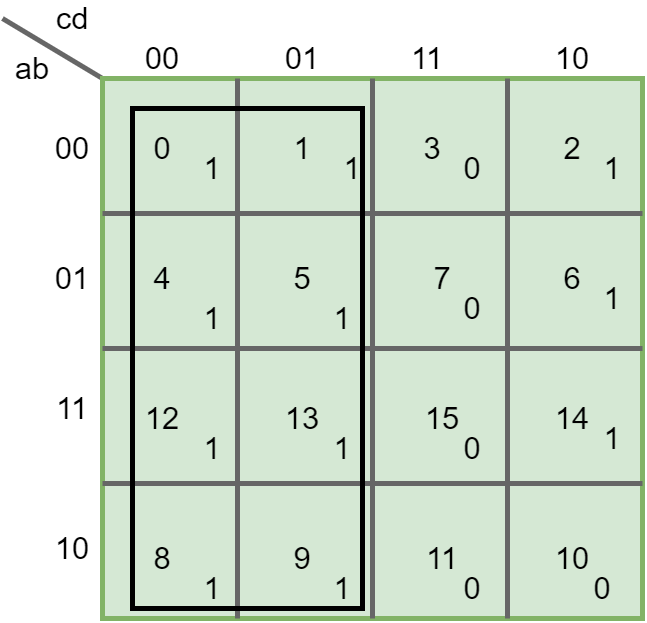

The diagram above was exported from draw.io. Its source (the exported page's mxGraphModel, read from the mxfile embedded in the PNG):
<mxGraphModel dx="1391" dy="944" grid="1" gridSize="10" guides="1" tooltips="1" connect="1" arrows="1" fold="1" page="1" pageScale="1" pageWidth="1169" pageHeight="827" math="0" shadow="0">
  <root>
    <mxCell id="_Si_7o2lApoSUrVe84T6-0" />
    <mxCell id="_Si_7o2lApoSUrVe84T6-1" parent="_Si_7o2lApoSUrVe84T6-0" />
    <mxCell id="_Si_7o2lApoSUrVe84T6-10" value="cd" style="text;html=1;strokeColor=none;fillColor=none;align=center;verticalAlign=middle;whiteSpace=wrap;rounded=0;fontSize=31;" vertex="1" parent="_Si_7o2lApoSUrVe84T6-1">
      <mxGeometry x="210" y="40" width="40" height="20" as="geometry" />
    </mxCell>
    <mxCell id="_Si_7o2lApoSUrVe84T6-11" value="" style="endArrow=none;html=1;strokeWidth=5;fontSize=22;entryX=0;entryY=0;entryDx=0;entryDy=0;fillColor=#f5f5f5;strokeColor=#666666;" edge="1" parent="_Si_7o2lApoSUrVe84T6-1" target="_Si_7o2lApoSUrVe84T6-2">
      <mxGeometry width="50" height="50" relative="1" as="geometry">
        <mxPoint x="160" y="50" as="sourcePoint" />
        <mxPoint x="210" y="30" as="targetPoint" />
      </mxGeometry>
    </mxCell>
    <mxCell id="_Si_7o2lApoSUrVe84T6-14" value="ab" style="text;html=1;strokeColor=none;fillColor=none;align=center;verticalAlign=middle;whiteSpace=wrap;rounded=0;fontSize=31;" vertex="1" parent="_Si_7o2lApoSUrVe84T6-1">
      <mxGeometry x="170" y="90" width="40" height="20" as="geometry" />
    </mxCell>
    <mxCell id="_Si_7o2lApoSUrVe84T6-15" value="00" style="text;html=1;strokeColor=none;fillColor=none;align=center;verticalAlign=middle;whiteSpace=wrap;rounded=0;fontSize=31;" vertex="1" parent="_Si_7o2lApoSUrVe84T6-1">
      <mxGeometry x="300" y="80" width="40" height="20" as="geometry" />
    </mxCell>
    <mxCell id="_Si_7o2lApoSUrVe84T6-16" value="01" style="text;html=1;strokeColor=none;fillColor=none;align=center;verticalAlign=middle;whiteSpace=wrap;rounded=0;fontSize=31;" vertex="1" parent="_Si_7o2lApoSUrVe84T6-1">
      <mxGeometry x="440" y="80" width="40" height="20" as="geometry" />
    </mxCell>
    <mxCell id="_Si_7o2lApoSUrVe84T6-17" value="11" style="text;html=1;strokeColor=none;fillColor=none;align=center;verticalAlign=middle;whiteSpace=wrap;rounded=0;fontSize=31;" vertex="1" parent="_Si_7o2lApoSUrVe84T6-1">
      <mxGeometry x="565" y="80" width="40" height="20" as="geometry" />
    </mxCell>
    <mxCell id="_Si_7o2lApoSUrVe84T6-18" value="10" style="text;html=1;strokeColor=none;fillColor=none;align=center;verticalAlign=middle;whiteSpace=wrap;rounded=0;fontSize=31;" vertex="1" parent="_Si_7o2lApoSUrVe84T6-1">
      <mxGeometry x="710" y="80" width="40" height="20" as="geometry" />
    </mxCell>
    <mxCell id="_Si_7o2lApoSUrVe84T6-19" value="00" style="text;html=1;strokeColor=none;fillColor=none;align=center;verticalAlign=middle;whiteSpace=wrap;rounded=0;fontSize=31;" vertex="1" parent="_Si_7o2lApoSUrVe84T6-1">
      <mxGeometry x="210" y="170" width="40" height="20" as="geometry" />
    </mxCell>
    <mxCell id="_Si_7o2lApoSUrVe84T6-20" value="01" style="text;html=1;strokeColor=none;fillColor=none;align=center;verticalAlign=middle;whiteSpace=wrap;rounded=0;fontSize=31;" vertex="1" parent="_Si_7o2lApoSUrVe84T6-1">
      <mxGeometry x="210" y="300" width="40" height="20" as="geometry" />
    </mxCell>
    <mxCell id="_Si_7o2lApoSUrVe84T6-21" value="11" style="text;html=1;strokeColor=none;fillColor=none;align=center;verticalAlign=middle;whiteSpace=wrap;rounded=0;fontSize=31;" vertex="1" parent="_Si_7o2lApoSUrVe84T6-1">
      <mxGeometry x="210" y="430" width="40" height="20" as="geometry" />
    </mxCell>
    <mxCell id="_Si_7o2lApoSUrVe84T6-22" value="10" style="text;html=1;strokeColor=none;fillColor=none;align=center;verticalAlign=middle;whiteSpace=wrap;rounded=0;fontSize=31;" vertex="1" parent="_Si_7o2lApoSUrVe84T6-1">
      <mxGeometry x="210" y="570" width="40" height="20" as="geometry" />
    </mxCell>
    <mxCell id="_Si_7o2lApoSUrVe84T6-2" value="" style="whiteSpace=wrap;html=1;aspect=fixed;strokeWidth=5;fillColor=#d5e8d4;fontSize=20;strokeColor=#82b366;" vertex="1" parent="_Si_7o2lApoSUrVe84T6-1">
      <mxGeometry x="260" y="110" width="540" height="540" as="geometry" />
    </mxCell>
    <mxCell id="_Si_7o2lApoSUrVe84T6-3" value="" style="endArrow=none;html=1;fontSize=20;entryX=0.25;entryY=0;entryDx=0;entryDy=0;exitX=0.25;exitY=1;exitDx=0;exitDy=0;fillColor=#f5f5f5;strokeColor=#666666;strokeWidth=5;" edge="1" parent="_Si_7o2lApoSUrVe84T6-1" source="_Si_7o2lApoSUrVe84T6-2" target="_Si_7o2lApoSUrVe84T6-2">
      <mxGeometry width="50" height="50" relative="1" as="geometry">
        <mxPoint x="420" y="260" as="sourcePoint" />
        <mxPoint x="470" y="210" as="targetPoint" />
      </mxGeometry>
    </mxCell>
    <mxCell id="_Si_7o2lApoSUrVe84T6-4" value="" style="endArrow=none;html=1;fontSize=20;fillColor=#f5f5f5;strokeColor=#666666;strokeWidth=5;entryX=0.5;entryY=0;entryDx=0;entryDy=0;exitX=0.5;exitY=1;exitDx=0;exitDy=0;" edge="1" parent="_Si_7o2lApoSUrVe84T6-1" source="_Si_7o2lApoSUrVe84T6-2" target="_Si_7o2lApoSUrVe84T6-2">
      <mxGeometry width="50" height="50" relative="1" as="geometry">
        <mxPoint x="530" y="640" as="sourcePoint" />
        <mxPoint x="530" y="210" as="targetPoint" />
      </mxGeometry>
    </mxCell>
    <mxCell id="_Si_7o2lApoSUrVe84T6-5" value="" style="endArrow=none;html=1;strokeWidth=5;fontSize=20;entryX=0.75;entryY=0;entryDx=0;entryDy=0;exitX=0.75;exitY=1;exitDx=0;exitDy=0;fillColor=#f5f5f5;strokeColor=#666666;" edge="1" parent="_Si_7o2lApoSUrVe84T6-1" source="_Si_7o2lApoSUrVe84T6-2" target="_Si_7o2lApoSUrVe84T6-2">
      <mxGeometry width="50" height="50" relative="1" as="geometry">
        <mxPoint x="570" y="320" as="sourcePoint" />
        <mxPoint x="620" y="270" as="targetPoint" />
      </mxGeometry>
    </mxCell>
    <mxCell id="_Si_7o2lApoSUrVe84T6-6" value="" style="endArrow=none;html=1;strokeWidth=5;fontSize=20;entryX=0;entryY=0.25;entryDx=0;entryDy=0;exitX=1;exitY=0.25;exitDx=0;exitDy=0;fillColor=#f5f5f5;strokeColor=#666666;" edge="1" parent="_Si_7o2lApoSUrVe84T6-1" source="_Si_7o2lApoSUrVe84T6-2" target="_Si_7o2lApoSUrVe84T6-2">
      <mxGeometry width="50" height="50" relative="1" as="geometry">
        <mxPoint x="120" y="310" as="sourcePoint" />
        <mxPoint x="170" y="260" as="targetPoint" />
      </mxGeometry>
    </mxCell>
    <mxCell id="_Si_7o2lApoSUrVe84T6-7" value="" style="endArrow=none;html=1;strokeWidth=5;fontSize=20;exitX=0;exitY=0.5;exitDx=0;exitDy=0;entryX=1;entryY=0.5;entryDx=0;entryDy=0;fillColor=#f5f5f5;strokeColor=#666666;" edge="1" parent="_Si_7o2lApoSUrVe84T6-1" source="_Si_7o2lApoSUrVe84T6-2" target="_Si_7o2lApoSUrVe84T6-2">
      <mxGeometry width="50" height="50" relative="1" as="geometry">
        <mxPoint x="280" y="460" as="sourcePoint" />
        <mxPoint x="730" y="380" as="targetPoint" />
      </mxGeometry>
    </mxCell>
    <mxCell id="_Si_7o2lApoSUrVe84T6-8" value="" style="endArrow=none;html=1;strokeWidth=5;fontSize=20;exitX=0;exitY=0.75;exitDx=0;exitDy=0;entryX=1;entryY=0.75;entryDx=0;entryDy=0;fillColor=#f5f5f5;strokeColor=#666666;" edge="1" parent="_Si_7o2lApoSUrVe84T6-1" source="_Si_7o2lApoSUrVe84T6-2" target="_Si_7o2lApoSUrVe84T6-2">
      <mxGeometry width="50" height="50" relative="1" as="geometry">
        <mxPoint x="330" y="530" as="sourcePoint" />
        <mxPoint x="380" y="480" as="targetPoint" />
      </mxGeometry>
    </mxCell>
    <mxCell id="_Si_7o2lApoSUrVe84T6-23" value="0" style="text;html=1;strokeColor=none;fillColor=none;align=center;verticalAlign=middle;whiteSpace=wrap;rounded=0;fontSize=31;" vertex="1" parent="_Si_7o2lApoSUrVe84T6-1">
      <mxGeometry x="300" y="170" width="40" height="20" as="geometry" />
    </mxCell>
    <mxCell id="_Si_7o2lApoSUrVe84T6-24" value="1" style="text;html=1;strokeColor=none;fillColor=none;align=center;verticalAlign=middle;whiteSpace=wrap;rounded=0;fontSize=31;" vertex="1" parent="_Si_7o2lApoSUrVe84T6-1">
      <mxGeometry x="440" y="170" width="40" height="20" as="geometry" />
    </mxCell>
    <mxCell id="_Si_7o2lApoSUrVe84T6-25" value="3" style="text;html=1;strokeColor=none;fillColor=none;align=center;verticalAlign=middle;whiteSpace=wrap;rounded=0;fontSize=31;" vertex="1" parent="_Si_7o2lApoSUrVe84T6-1">
      <mxGeometry x="570" y="170" width="40" height="20" as="geometry" />
    </mxCell>
    <mxCell id="_Si_7o2lApoSUrVe84T6-26" value="2" style="text;html=1;strokeColor=none;fillColor=none;align=center;verticalAlign=middle;whiteSpace=wrap;rounded=0;fontSize=31;" vertex="1" parent="_Si_7o2lApoSUrVe84T6-1">
      <mxGeometry x="710" y="170" width="40" height="20" as="geometry" />
    </mxCell>
    <mxCell id="_Si_7o2lApoSUrVe84T6-27" value="6" style="text;html=1;strokeColor=none;fillColor=none;align=center;verticalAlign=middle;whiteSpace=wrap;rounded=0;fontSize=31;" vertex="1" parent="_Si_7o2lApoSUrVe84T6-1">
      <mxGeometry x="710" y="300" width="40" height="20" as="geometry" />
    </mxCell>
    <mxCell id="_Si_7o2lApoSUrVe84T6-30" value="14" style="text;html=1;strokeColor=none;fillColor=none;align=center;verticalAlign=middle;whiteSpace=wrap;rounded=0;fontSize=31;" vertex="1" parent="_Si_7o2lApoSUrVe84T6-1">
      <mxGeometry x="710" y="440" width="40" height="20" as="geometry" />
    </mxCell>
    <mxCell id="_Si_7o2lApoSUrVe84T6-31" value="10" style="text;html=1;strokeColor=none;fillColor=none;align=center;verticalAlign=middle;whiteSpace=wrap;rounded=0;fontSize=31;" vertex="1" parent="_Si_7o2lApoSUrVe84T6-1">
      <mxGeometry x="710" y="580" width="40" height="20" as="geometry" />
    </mxCell>
    <mxCell id="_Si_7o2lApoSUrVe84T6-32" value="11" style="text;html=1;strokeColor=none;fillColor=none;align=center;verticalAlign=middle;whiteSpace=wrap;rounded=0;fontSize=31;" vertex="1" parent="_Si_7o2lApoSUrVe84T6-1">
      <mxGeometry x="580" y="580" width="40" height="20" as="geometry" />
    </mxCell>
    <mxCell id="_Si_7o2lApoSUrVe84T6-33" value="9" style="text;html=1;strokeColor=none;fillColor=none;align=center;verticalAlign=middle;whiteSpace=wrap;rounded=0;fontSize=31;" vertex="1" parent="_Si_7o2lApoSUrVe84T6-1">
      <mxGeometry x="440" y="580" width="40" height="20" as="geometry" />
    </mxCell>
    <mxCell id="_Si_7o2lApoSUrVe84T6-34" value="8" style="text;html=1;strokeColor=none;fillColor=none;align=center;verticalAlign=middle;whiteSpace=wrap;rounded=0;fontSize=31;" vertex="1" parent="_Si_7o2lApoSUrVe84T6-1">
      <mxGeometry x="300" y="580" width="40" height="20" as="geometry" />
    </mxCell>
    <mxCell id="_Si_7o2lApoSUrVe84T6-35" value="12" style="text;html=1;strokeColor=none;fillColor=none;align=center;verticalAlign=middle;whiteSpace=wrap;rounded=0;fontSize=31;" vertex="1" parent="_Si_7o2lApoSUrVe84T6-1">
      <mxGeometry x="300" y="440" width="40" height="20" as="geometry" />
    </mxCell>
    <mxCell id="_Si_7o2lApoSUrVe84T6-36" value="4" style="text;html=1;strokeColor=none;fillColor=none;align=center;verticalAlign=middle;whiteSpace=wrap;rounded=0;fontSize=31;" vertex="1" parent="_Si_7o2lApoSUrVe84T6-1">
      <mxGeometry x="300" y="300" width="40" height="20" as="geometry" />
    </mxCell>
    <mxCell id="_Si_7o2lApoSUrVe84T6-37" value="5" style="text;html=1;strokeColor=none;fillColor=none;align=center;verticalAlign=middle;whiteSpace=wrap;rounded=0;fontSize=31;" vertex="1" parent="_Si_7o2lApoSUrVe84T6-1">
      <mxGeometry x="440" y="300" width="40" height="20" as="geometry" />
    </mxCell>
    <mxCell id="_Si_7o2lApoSUrVe84T6-38" value="7" style="text;html=1;strokeColor=none;fillColor=none;align=center;verticalAlign=middle;whiteSpace=wrap;rounded=0;fontSize=31;" vertex="1" parent="_Si_7o2lApoSUrVe84T6-1">
      <mxGeometry x="580" y="300" width="40" height="20" as="geometry" />
    </mxCell>
    <mxCell id="_Si_7o2lApoSUrVe84T6-39" value="15" style="text;html=1;strokeColor=none;fillColor=none;align=center;verticalAlign=middle;whiteSpace=wrap;rounded=0;fontSize=31;" vertex="1" parent="_Si_7o2lApoSUrVe84T6-1">
      <mxGeometry x="580" y="440" width="40" height="20" as="geometry" />
    </mxCell>
    <mxCell id="_Si_7o2lApoSUrVe84T6-40" value="13" style="text;html=1;strokeColor=none;fillColor=none;align=center;verticalAlign=middle;whiteSpace=wrap;rounded=0;fontSize=31;" vertex="1" parent="_Si_7o2lApoSUrVe84T6-1">
      <mxGeometry x="440" y="440" width="40" height="20" as="geometry" />
    </mxCell>
    <mxCell id="_Si_7o2lApoSUrVe84T6-41" value="0" style="text;html=1;strokeColor=none;fillColor=none;align=center;verticalAlign=middle;whiteSpace=wrap;rounded=0;fontSize=31;" vertex="1" parent="_Si_7o2lApoSUrVe84T6-1">
      <mxGeometry x="610" y="190" width="40" height="20" as="geometry" />
    </mxCell>
    <mxCell id="_Si_7o2lApoSUrVe84T6-42" value="0" style="text;html=1;strokeColor=none;fillColor=none;align=center;verticalAlign=middle;whiteSpace=wrap;rounded=0;fontSize=31;" vertex="1" parent="_Si_7o2lApoSUrVe84T6-1">
      <mxGeometry x="610" y="330" width="40" height="20" as="geometry" />
    </mxCell>
    <mxCell id="_Si_7o2lApoSUrVe84T6-43" value="0" style="text;html=1;strokeColor=none;fillColor=none;align=center;verticalAlign=middle;whiteSpace=wrap;rounded=0;fontSize=31;" vertex="1" parent="_Si_7o2lApoSUrVe84T6-1">
      <mxGeometry x="610" y="470" width="40" height="20" as="geometry" />
    </mxCell>
    <mxCell id="_Si_7o2lApoSUrVe84T6-44" value="0" style="text;html=1;strokeColor=none;fillColor=none;align=center;verticalAlign=middle;whiteSpace=wrap;rounded=0;fontSize=31;" vertex="1" parent="_Si_7o2lApoSUrVe84T6-1">
      <mxGeometry x="610" y="610" width="40" height="20" as="geometry" />
    </mxCell>
    <mxCell id="_Si_7o2lApoSUrVe84T6-45" value="0" style="text;html=1;strokeColor=none;fillColor=none;align=center;verticalAlign=middle;whiteSpace=wrap;rounded=0;fontSize=31;" vertex="1" parent="_Si_7o2lApoSUrVe84T6-1">
      <mxGeometry x="740" y="610" width="40" height="20" as="geometry" />
    </mxCell>
    <mxCell id="_Si_7o2lApoSUrVe84T6-48" value="1" style="text;html=1;strokeColor=none;fillColor=none;align=center;verticalAlign=middle;whiteSpace=wrap;rounded=0;fontSize=31;" vertex="1" parent="_Si_7o2lApoSUrVe84T6-1">
      <mxGeometry x="750" y="190" width="40" height="20" as="geometry" />
    </mxCell>
    <mxCell id="_Si_7o2lApoSUrVe84T6-49" value="1" style="text;html=1;strokeColor=none;fillColor=none;align=center;verticalAlign=middle;whiteSpace=wrap;rounded=0;fontSize=31;" vertex="1" parent="_Si_7o2lApoSUrVe84T6-1">
      <mxGeometry x="750" y="320" width="40" height="20" as="geometry" />
    </mxCell>
    <mxCell id="_Si_7o2lApoSUrVe84T6-50" value="1" style="text;html=1;strokeColor=none;fillColor=none;align=center;verticalAlign=middle;whiteSpace=wrap;rounded=0;fontSize=31;" vertex="1" parent="_Si_7o2lApoSUrVe84T6-1">
      <mxGeometry x="750" y="460" width="40" height="20" as="geometry" />
    </mxCell>
    <mxCell id="_Si_7o2lApoSUrVe84T6-51" value="1" style="text;html=1;strokeColor=none;fillColor=none;align=center;verticalAlign=middle;whiteSpace=wrap;rounded=0;fontSize=31;" vertex="1" parent="_Si_7o2lApoSUrVe84T6-1">
      <mxGeometry x="490" y="190" width="40" height="20" as="geometry" />
    </mxCell>
    <mxCell id="_Si_7o2lApoSUrVe84T6-52" value="1" style="text;html=1;strokeColor=none;fillColor=none;align=center;verticalAlign=middle;whiteSpace=wrap;rounded=0;fontSize=31;" vertex="1" parent="_Si_7o2lApoSUrVe84T6-1">
      <mxGeometry x="350" y="190" width="40" height="20" as="geometry" />
    </mxCell>
    <mxCell id="_Si_7o2lApoSUrVe84T6-53" value="1" style="text;html=1;strokeColor=none;fillColor=none;align=center;verticalAlign=middle;whiteSpace=wrap;rounded=0;fontSize=31;" vertex="1" parent="_Si_7o2lApoSUrVe84T6-1">
      <mxGeometry x="350" y="340" width="40" height="20" as="geometry" />
    </mxCell>
    <mxCell id="_Si_7o2lApoSUrVe84T6-54" value="1" style="text;html=1;strokeColor=none;fillColor=none;align=center;verticalAlign=middle;whiteSpace=wrap;rounded=0;fontSize=31;" vertex="1" parent="_Si_7o2lApoSUrVe84T6-1">
      <mxGeometry x="480" y="340" width="40" height="20" as="geometry" />
    </mxCell>
    <mxCell id="_Si_7o2lApoSUrVe84T6-55" value="1" style="text;html=1;strokeColor=none;fillColor=none;align=center;verticalAlign=middle;whiteSpace=wrap;rounded=0;fontSize=31;" vertex="1" parent="_Si_7o2lApoSUrVe84T6-1">
      <mxGeometry x="480" y="470" width="40" height="20" as="geometry" />
    </mxCell>
    <mxCell id="_Si_7o2lApoSUrVe84T6-56" value="1" style="text;html=1;strokeColor=none;fillColor=none;align=center;verticalAlign=middle;whiteSpace=wrap;rounded=0;fontSize=31;" vertex="1" parent="_Si_7o2lApoSUrVe84T6-1">
      <mxGeometry x="350" y="470" width="40" height="20" as="geometry" />
    </mxCell>
    <mxCell id="_Si_7o2lApoSUrVe84T6-57" value="1" style="text;html=1;strokeColor=none;fillColor=none;align=center;verticalAlign=middle;whiteSpace=wrap;rounded=0;fontSize=31;" vertex="1" parent="_Si_7o2lApoSUrVe84T6-1">
      <mxGeometry x="350" y="610" width="40" height="20" as="geometry" />
    </mxCell>
    <mxCell id="_Si_7o2lApoSUrVe84T6-58" value="1" style="text;html=1;strokeColor=none;fillColor=none;align=center;verticalAlign=middle;whiteSpace=wrap;rounded=0;fontSize=31;" vertex="1" parent="_Si_7o2lApoSUrVe84T6-1">
      <mxGeometry x="480" y="610" width="40" height="20" as="geometry" />
    </mxCell>
    <mxCell id="_Si_7o2lApoSUrVe84T6-59" value="" style="whiteSpace=wrap;html=1;strokeWidth=5;fillColor=none;fontSize=31;" vertex="1" parent="_Si_7o2lApoSUrVe84T6-1">
      <mxGeometry x="290" y="140" width="230" height="500" as="geometry" />
    </mxCell>
  </root>
</mxGraphModel>